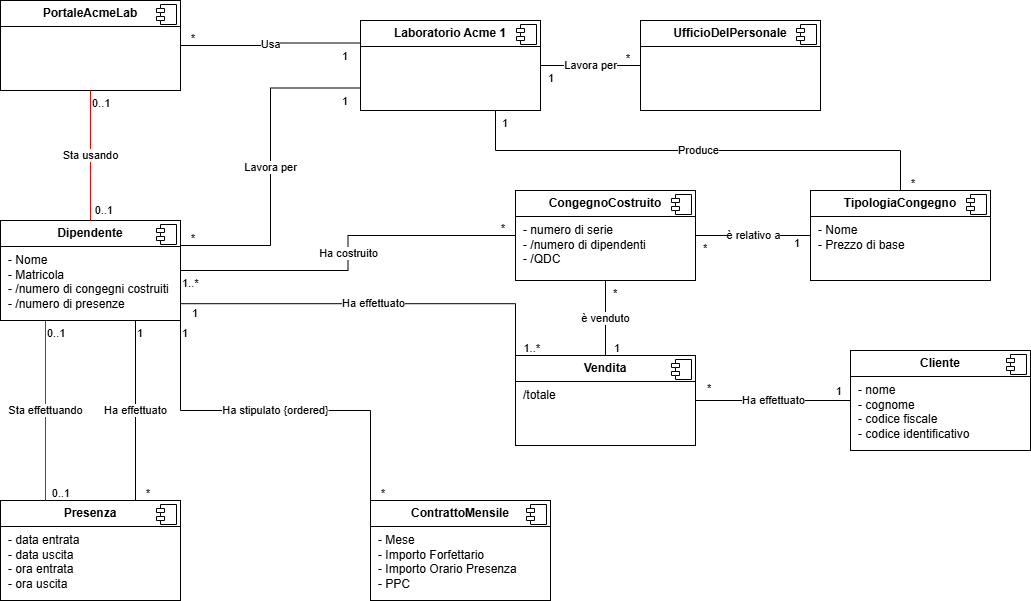

The diagram above was exported from draw.io. Its source (the exported page's mxGraphModel, read from the mxfile embedded in the PNG):
<mxGraphModel dx="1044" dy="626" grid="1" gridSize="10" guides="1" tooltips="1" connect="1" arrows="1" fold="1" page="1" pageScale="1" pageWidth="1169" pageHeight="827" background="#ffffff" math="0" shadow="0">
  <root>
    <mxCell id="WIyWlLk6GJQsqaUBKTNV-0" />
    <mxCell id="WIyWlLk6GJQsqaUBKTNV-1" parent="WIyWlLk6GJQsqaUBKTNV-0" />
    <mxCell id="8aE1AVTClPhXsjM0HTGO-0" value="&lt;p style=&quot;margin:0px;margin-top:6px;text-align:center;&quot;&gt;&lt;b&gt;Laboratorio Acme 1&lt;/b&gt;&lt;/p&gt;&lt;hr size=&quot;1&quot; style=&quot;border-style:solid;&quot;&gt;&lt;p style=&quot;margin:0px;margin-left:8px;&quot;&gt;&lt;br&gt;&lt;/p&gt;" style="align=left;overflow=fill;html=1;dropTarget=0;whiteSpace=wrap;" parent="WIyWlLk6GJQsqaUBKTNV-1" vertex="1">
      <mxGeometry x="430" y="120" width="180" height="90" as="geometry" />
    </mxCell>
    <mxCell id="8aE1AVTClPhXsjM0HTGO-1" value="" style="shape=component;jettyWidth=8;jettyHeight=4;" parent="8aE1AVTClPhXsjM0HTGO-0" vertex="1">
      <mxGeometry x="1" width="20" height="20" relative="1" as="geometry">
        <mxPoint x="-24" y="4" as="offset" />
      </mxGeometry>
    </mxCell>
    <mxCell id="8aE1AVTClPhXsjM0HTGO-2" value="&lt;p style=&quot;margin:0px;margin-top:6px;text-align:center;&quot;&gt;&lt;b&gt;PortaleAcmeLab&lt;/b&gt;&lt;/p&gt;&lt;hr size=&quot;1&quot; style=&quot;border-style:solid;&quot;&gt;&lt;p style=&quot;margin:0px;margin-left:8px;&quot;&gt;&lt;br&gt;&lt;/p&gt;" style="align=left;overflow=fill;html=1;dropTarget=0;whiteSpace=wrap;" parent="WIyWlLk6GJQsqaUBKTNV-1" vertex="1">
      <mxGeometry x="70" y="100" width="180" height="90" as="geometry" />
    </mxCell>
    <mxCell id="8aE1AVTClPhXsjM0HTGO-3" value="" style="shape=component;jettyWidth=8;jettyHeight=4;" parent="8aE1AVTClPhXsjM0HTGO-2" vertex="1">
      <mxGeometry x="1" width="20" height="20" relative="1" as="geometry">
        <mxPoint x="-24" y="4" as="offset" />
      </mxGeometry>
    </mxCell>
    <mxCell id="8aE1AVTClPhXsjM0HTGO-5" value="&lt;p style=&quot;margin:0px;margin-top:6px;text-align:center;&quot;&gt;&lt;b&gt;TipologiaCongegno&lt;/b&gt;&lt;/p&gt;&lt;hr size=&quot;1&quot; style=&quot;border-style:solid;&quot;&gt;&lt;p style=&quot;margin:0px;margin-left:8px;&quot;&gt;- Nome&lt;/p&gt;&lt;p style=&quot;margin:0px;margin-left:8px;&quot;&gt;- Prezzo di base&lt;/p&gt;" style="align=left;overflow=fill;html=1;dropTarget=0;whiteSpace=wrap;" parent="WIyWlLk6GJQsqaUBKTNV-1" vertex="1">
      <mxGeometry x="880" y="290" width="180" height="90" as="geometry" />
    </mxCell>
    <mxCell id="8aE1AVTClPhXsjM0HTGO-6" value="" style="shape=component;jettyWidth=8;jettyHeight=4;" parent="8aE1AVTClPhXsjM0HTGO-5" vertex="1">
      <mxGeometry x="1" width="20" height="20" relative="1" as="geometry">
        <mxPoint x="-24" y="4" as="offset" />
      </mxGeometry>
    </mxCell>
    <mxCell id="8aE1AVTClPhXsjM0HTGO-7" value="&lt;p style=&quot;margin:0px;margin-top:6px;text-align:center;&quot;&gt;&lt;b&gt;CongegnoCostruito&lt;/b&gt;&lt;/p&gt;&lt;hr size=&quot;1&quot; style=&quot;border-style:solid;&quot;&gt;&lt;p style=&quot;margin:0px;margin-left:8px;&quot;&gt;- numero di serie&lt;/p&gt;&lt;p style=&quot;margin:0px;margin-left:8px;&quot;&gt;- /numero di dipendenti&lt;/p&gt;&lt;p style=&quot;margin:0px;margin-left:8px;&quot;&gt;- /QDC&lt;/p&gt;" style="align=left;overflow=fill;html=1;dropTarget=0;whiteSpace=wrap;" parent="WIyWlLk6GJQsqaUBKTNV-1" vertex="1">
      <mxGeometry x="585" y="290" width="180" height="90" as="geometry" />
    </mxCell>
    <mxCell id="8aE1AVTClPhXsjM0HTGO-8" value="" style="shape=component;jettyWidth=8;jettyHeight=4;" parent="8aE1AVTClPhXsjM0HTGO-7" vertex="1">
      <mxGeometry x="1" width="20" height="20" relative="1" as="geometry">
        <mxPoint x="-24" y="4" as="offset" />
      </mxGeometry>
    </mxCell>
    <mxCell id="8aE1AVTClPhXsjM0HTGO-9" value="&lt;p style=&quot;margin:0px;margin-top:6px;text-align:center;&quot;&gt;&lt;b&gt;Dipendente&lt;/b&gt;&lt;/p&gt;&lt;hr size=&quot;1&quot; style=&quot;border-style:solid;&quot;&gt;&lt;p style=&quot;margin:0px;margin-left:8px;&quot;&gt;- Nome&lt;/p&gt;&lt;p style=&quot;margin:0px;margin-left:8px;&quot;&gt;- Matricola&lt;/p&gt;&lt;p style=&quot;margin:0px;margin-left:8px;&quot;&gt;- /numero di congegni costruiti&lt;/p&gt;&lt;p style=&quot;margin:0px;margin-left:8px;&quot;&gt;- /numero di presenze&lt;/p&gt;" style="align=left;overflow=fill;html=1;dropTarget=0;whiteSpace=wrap;" parent="WIyWlLk6GJQsqaUBKTNV-1" vertex="1">
      <mxGeometry x="70" y="320" width="180" height="100" as="geometry" />
    </mxCell>
    <mxCell id="8aE1AVTClPhXsjM0HTGO-10" value="" style="shape=component;jettyWidth=8;jettyHeight=4;" parent="8aE1AVTClPhXsjM0HTGO-9" vertex="1">
      <mxGeometry x="1" width="20" height="20" relative="1" as="geometry">
        <mxPoint x="-24" y="4" as="offset" />
      </mxGeometry>
    </mxCell>
    <mxCell id="8aE1AVTClPhXsjM0HTGO-11" value="&lt;p style=&quot;margin:0px;margin-top:6px;text-align:center;&quot;&gt;&lt;b&gt;Presenza&lt;/b&gt;&lt;/p&gt;&lt;hr size=&quot;1&quot; style=&quot;border-style:solid;&quot;&gt;&lt;p style=&quot;margin:0px;margin-left:8px;&quot;&gt;- data entrata&lt;/p&gt;&lt;p style=&quot;margin:0px;margin-left:8px;&quot;&gt;- data uscita&lt;/p&gt;&lt;p style=&quot;margin:0px;margin-left:8px;&quot;&gt;- ora entrata&lt;/p&gt;&lt;p style=&quot;margin:0px;margin-left:8px;&quot;&gt;- ora uscita&lt;/p&gt;" style="align=left;overflow=fill;html=1;dropTarget=0;whiteSpace=wrap;" parent="WIyWlLk6GJQsqaUBKTNV-1" vertex="1">
      <mxGeometry x="70" y="600" width="180" height="100" as="geometry" />
    </mxCell>
    <mxCell id="8aE1AVTClPhXsjM0HTGO-12" value="" style="shape=component;jettyWidth=8;jettyHeight=4;" parent="8aE1AVTClPhXsjM0HTGO-11" vertex="1">
      <mxGeometry x="1" width="20" height="20" relative="1" as="geometry">
        <mxPoint x="-24" y="4" as="offset" />
      </mxGeometry>
    </mxCell>
    <mxCell id="8aE1AVTClPhXsjM0HTGO-13" value="&lt;p style=&quot;margin:0px;margin-top:6px;text-align:center;&quot;&gt;&lt;b&gt;ContrattoMensile&lt;/b&gt;&lt;/p&gt;&lt;hr size=&quot;1&quot; style=&quot;border-style:solid;&quot;&gt;&lt;p style=&quot;margin:0px;margin-left:8px;&quot;&gt;- Mese&lt;/p&gt;&lt;p style=&quot;margin:0px;margin-left:8px;&quot;&gt;- Importo Forfettario&lt;/p&gt;&lt;p style=&quot;margin:0px;margin-left:8px;&quot;&gt;- Importo Orario Presenza&lt;/p&gt;&lt;p style=&quot;margin:0px;margin-left:8px;&quot;&gt;- PPC&lt;/p&gt;" style="align=left;overflow=fill;html=1;dropTarget=0;whiteSpace=wrap;" parent="WIyWlLk6GJQsqaUBKTNV-1" vertex="1">
      <mxGeometry x="440" y="600" width="180" height="100" as="geometry" />
    </mxCell>
    <mxCell id="8aE1AVTClPhXsjM0HTGO-14" value="" style="shape=component;jettyWidth=8;jettyHeight=4;" parent="8aE1AVTClPhXsjM0HTGO-13" vertex="1">
      <mxGeometry x="1" width="20" height="20" relative="1" as="geometry">
        <mxPoint x="-24" y="4" as="offset" />
      </mxGeometry>
    </mxCell>
    <mxCell id="8aE1AVTClPhXsjM0HTGO-15" value="&lt;p style=&quot;margin:0px;margin-top:6px;text-align:center;&quot;&gt;&lt;b&gt;UfficioDelPersonale&lt;/b&gt;&lt;/p&gt;&lt;hr size=&quot;1&quot; style=&quot;border-style:solid;&quot;&gt;&lt;p style=&quot;margin:0px;margin-left:8px;&quot;&gt;&lt;br&gt;&lt;/p&gt;" style="align=left;overflow=fill;html=1;dropTarget=0;whiteSpace=wrap;" parent="WIyWlLk6GJQsqaUBKTNV-1" vertex="1">
      <mxGeometry x="710" y="120" width="180" height="90" as="geometry" />
    </mxCell>
    <mxCell id="8aE1AVTClPhXsjM0HTGO-16" value="" style="shape=component;jettyWidth=8;jettyHeight=4;" parent="8aE1AVTClPhXsjM0HTGO-15" vertex="1">
      <mxGeometry x="1" width="20" height="20" relative="1" as="geometry">
        <mxPoint x="-24" y="4" as="offset" />
      </mxGeometry>
    </mxCell>
    <mxCell id="fVcxnxsgMbFjy7--64R6-1" value="Sta effettuando" style="endArrow=none;html=1;endSize=12;startArrow=none;startSize=14;startFill=0;edgeStyle=orthogonalEdgeStyle;rounded=0;entryX=0.25;entryY=0;entryDx=0;entryDy=0;exitX=0.25;exitY=1;exitDx=0;exitDy=0;strokeColor=#FF0000;" edge="1" parent="WIyWlLk6GJQsqaUBKTNV-1" source="8aE1AVTClPhXsjM0HTGO-9" target="8aE1AVTClPhXsjM0HTGO-11">
      <mxGeometry relative="1" as="geometry">
        <mxPoint x="90" y="450" as="sourcePoint" />
        <mxPoint x="620" y="590" as="targetPoint" />
      </mxGeometry>
    </mxCell>
    <mxCell id="fVcxnxsgMbFjy7--64R6-2" value="0..1" style="edgeLabel;resizable=0;html=1;align=left;verticalAlign=top;" connectable="0" vertex="1" parent="fVcxnxsgMbFjy7--64R6-1">
      <mxGeometry x="-1" relative="1" as="geometry" />
    </mxCell>
    <mxCell id="fVcxnxsgMbFjy7--64R6-3" value="0..1" style="edgeLabel;resizable=0;html=1;align=right;verticalAlign=top;" connectable="0" vertex="1" parent="fVcxnxsgMbFjy7--64R6-1">
      <mxGeometry x="1" relative="1" as="geometry">
        <mxPoint x="25" y="-20" as="offset" />
      </mxGeometry>
    </mxCell>
    <mxCell id="fVcxnxsgMbFjy7--64R6-7" value="Ha effettuato" style="endArrow=none;html=1;endSize=12;startArrow=none;startSize=14;startFill=0;edgeStyle=orthogonalEdgeStyle;rounded=0;entryX=0.75;entryY=0;entryDx=0;entryDy=0;exitX=0.75;exitY=1;exitDx=0;exitDy=0;" edge="1" parent="WIyWlLk6GJQsqaUBKTNV-1" source="8aE1AVTClPhXsjM0HTGO-9" target="8aE1AVTClPhXsjM0HTGO-11">
      <mxGeometry relative="1" as="geometry">
        <mxPoint x="200" y="450" as="sourcePoint" />
        <mxPoint x="200" y="600" as="targetPoint" />
      </mxGeometry>
    </mxCell>
    <mxCell id="fVcxnxsgMbFjy7--64R6-8" value="1" style="edgeLabel;resizable=0;html=1;align=left;verticalAlign=top;" connectable="0" vertex="1" parent="fVcxnxsgMbFjy7--64R6-7">
      <mxGeometry x="-1" relative="1" as="geometry" />
    </mxCell>
    <mxCell id="fVcxnxsgMbFjy7--64R6-9" value="*" style="edgeLabel;resizable=0;html=1;align=right;verticalAlign=top;" connectable="0" vertex="1" parent="fVcxnxsgMbFjy7--64R6-7">
      <mxGeometry x="1" relative="1" as="geometry">
        <mxPoint x="15" y="-20" as="offset" />
      </mxGeometry>
    </mxCell>
    <mxCell id="fVcxnxsgMbFjy7--64R6-10" value="Ha stipulato {ordered}" style="endArrow=none;html=1;endSize=12;startArrow=none;startSize=14;startFill=0;edgeStyle=orthogonalEdgeStyle;rounded=0;entryX=0;entryY=0;entryDx=0;entryDy=0;exitX=1;exitY=1;exitDx=0;exitDy=0;" edge="1" parent="WIyWlLk6GJQsqaUBKTNV-1" source="8aE1AVTClPhXsjM0HTGO-9" target="8aE1AVTClPhXsjM0HTGO-13">
      <mxGeometry relative="1" as="geometry">
        <mxPoint x="250" y="430" as="sourcePoint" />
        <mxPoint x="405" y="645" as="targetPoint" />
      </mxGeometry>
    </mxCell>
    <mxCell id="fVcxnxsgMbFjy7--64R6-11" value="1" style="edgeLabel;resizable=0;html=1;align=left;verticalAlign=top;" connectable="0" vertex="1" parent="fVcxnxsgMbFjy7--64R6-10">
      <mxGeometry x="-1" relative="1" as="geometry" />
    </mxCell>
    <mxCell id="fVcxnxsgMbFjy7--64R6-12" value="*" style="edgeLabel;resizable=0;html=1;align=right;verticalAlign=top;" connectable="0" vertex="1" parent="fVcxnxsgMbFjy7--64R6-10">
      <mxGeometry x="1" relative="1" as="geometry">
        <mxPoint x="15" y="-20" as="offset" />
      </mxGeometry>
    </mxCell>
    <mxCell id="fVcxnxsgMbFjy7--64R6-13" value="Ha costruito" style="endArrow=none;html=1;endSize=12;startArrow=none;startSize=14;startFill=0;edgeStyle=orthogonalEdgeStyle;rounded=0;entryX=0;entryY=0.5;entryDx=0;entryDy=0;exitX=1;exitY=0.5;exitDx=0;exitDy=0;" edge="1" parent="WIyWlLk6GJQsqaUBKTNV-1" source="8aE1AVTClPhXsjM0HTGO-9" target="8aE1AVTClPhXsjM0HTGO-7">
      <mxGeometry relative="1" as="geometry">
        <mxPoint x="460" y="430" as="sourcePoint" />
        <mxPoint x="460" y="620" as="targetPoint" />
      </mxGeometry>
    </mxCell>
    <mxCell id="fVcxnxsgMbFjy7--64R6-14" value="1..*" style="edgeLabel;resizable=0;html=1;align=left;verticalAlign=top;" connectable="0" vertex="1" parent="fVcxnxsgMbFjy7--64R6-13">
      <mxGeometry x="-1" relative="1" as="geometry" />
    </mxCell>
    <mxCell id="fVcxnxsgMbFjy7--64R6-15" value="*" style="edgeLabel;resizable=0;html=1;align=right;verticalAlign=top;" connectable="0" vertex="1" parent="fVcxnxsgMbFjy7--64R6-13">
      <mxGeometry x="1" relative="1" as="geometry">
        <mxPoint x="-10" y="-20" as="offset" />
      </mxGeometry>
    </mxCell>
    <mxCell id="fVcxnxsgMbFjy7--64R6-16" value="Lavora per" style="endArrow=none;html=1;endSize=12;startArrow=none;startSize=14;startFill=0;edgeStyle=orthogonalEdgeStyle;rounded=0;entryX=1;entryY=0.25;entryDx=0;entryDy=0;exitX=0;exitY=0.75;exitDx=0;exitDy=0;" edge="1" parent="WIyWlLk6GJQsqaUBKTNV-1" source="8aE1AVTClPhXsjM0HTGO-0" target="8aE1AVTClPhXsjM0HTGO-9">
      <mxGeometry relative="1" as="geometry">
        <mxPoint x="460" y="130" as="sourcePoint" />
        <mxPoint x="460" y="320" as="targetPoint" />
      </mxGeometry>
    </mxCell>
    <mxCell id="fVcxnxsgMbFjy7--64R6-17" value="1" style="edgeLabel;resizable=0;html=1;align=left;verticalAlign=top;" connectable="0" vertex="1" parent="fVcxnxsgMbFjy7--64R6-16">
      <mxGeometry x="-1" relative="1" as="geometry">
        <mxPoint x="-20" as="offset" />
      </mxGeometry>
    </mxCell>
    <mxCell id="fVcxnxsgMbFjy7--64R6-18" value="*" style="edgeLabel;resizable=0;html=1;align=right;verticalAlign=top;" connectable="0" vertex="1" parent="fVcxnxsgMbFjy7--64R6-16">
      <mxGeometry x="1" relative="1" as="geometry">
        <mxPoint x="15" y="-20" as="offset" />
      </mxGeometry>
    </mxCell>
    <mxCell id="fVcxnxsgMbFjy7--64R6-19" value="Usa" style="endArrow=none;html=1;endSize=12;startArrow=none;startSize=14;startFill=0;edgeStyle=orthogonalEdgeStyle;rounded=0;entryX=1;entryY=0.5;entryDx=0;entryDy=0;exitX=0;exitY=0.25;exitDx=0;exitDy=0;" edge="1" parent="WIyWlLk6GJQsqaUBKTNV-1" source="8aE1AVTClPhXsjM0HTGO-0" target="8aE1AVTClPhXsjM0HTGO-2">
      <mxGeometry relative="1" as="geometry">
        <mxPoint x="460" y="130" as="sourcePoint" />
        <mxPoint x="460" y="320" as="targetPoint" />
      </mxGeometry>
    </mxCell>
    <mxCell id="fVcxnxsgMbFjy7--64R6-20" value="1" style="edgeLabel;resizable=0;html=1;align=left;verticalAlign=top;" connectable="0" vertex="1" parent="fVcxnxsgMbFjy7--64R6-19">
      <mxGeometry x="-1" relative="1" as="geometry">
        <mxPoint x="-20" as="offset" />
      </mxGeometry>
    </mxCell>
    <mxCell id="fVcxnxsgMbFjy7--64R6-21" value="*" style="edgeLabel;resizable=0;html=1;align=right;verticalAlign=top;" connectable="0" vertex="1" parent="fVcxnxsgMbFjy7--64R6-19">
      <mxGeometry x="1" relative="1" as="geometry">
        <mxPoint x="15" y="-20" as="offset" />
      </mxGeometry>
    </mxCell>
    <mxCell id="fVcxnxsgMbFjy7--64R6-22" value="Lavora per" style="endArrow=none;html=1;endSize=12;startArrow=none;startSize=14;startFill=0;edgeStyle=orthogonalEdgeStyle;rounded=0;entryX=0;entryY=0.5;entryDx=0;entryDy=0;exitX=1;exitY=0.5;exitDx=0;exitDy=0;" edge="1" parent="WIyWlLk6GJQsqaUBKTNV-1" source="8aE1AVTClPhXsjM0HTGO-0" target="8aE1AVTClPhXsjM0HTGO-15">
      <mxGeometry relative="1" as="geometry">
        <mxPoint x="460" y="130" as="sourcePoint" />
        <mxPoint x="460" y="320" as="targetPoint" />
      </mxGeometry>
    </mxCell>
    <mxCell id="fVcxnxsgMbFjy7--64R6-23" value="&amp;nbsp; 1" style="edgeLabel;resizable=0;html=1;align=left;verticalAlign=top;" connectable="0" vertex="1" parent="fVcxnxsgMbFjy7--64R6-22">
      <mxGeometry x="-1" relative="1" as="geometry" />
    </mxCell>
    <mxCell id="fVcxnxsgMbFjy7--64R6-24" value="*" style="edgeLabel;resizable=0;html=1;align=right;verticalAlign=top;" connectable="0" vertex="1" parent="fVcxnxsgMbFjy7--64R6-22">
      <mxGeometry x="1" relative="1" as="geometry">
        <mxPoint x="-10" y="-20" as="offset" />
      </mxGeometry>
    </mxCell>
    <mxCell id="fVcxnxsgMbFjy7--64R6-25" value="Produce" style="endArrow=none;html=1;endSize=12;startArrow=none;startSize=14;startFill=0;edgeStyle=orthogonalEdgeStyle;rounded=0;entryX=0.5;entryY=0;entryDx=0;entryDy=0;exitX=0.75;exitY=1;exitDx=0;exitDy=0;" edge="1" parent="WIyWlLk6GJQsqaUBKTNV-1" source="8aE1AVTClPhXsjM0HTGO-0" target="8aE1AVTClPhXsjM0HTGO-5">
      <mxGeometry relative="1" as="geometry">
        <mxPoint x="460" y="230" as="sourcePoint" />
        <mxPoint x="460" y="420" as="targetPoint" />
      </mxGeometry>
    </mxCell>
    <mxCell id="fVcxnxsgMbFjy7--64R6-26" value="1" style="edgeLabel;resizable=0;html=1;align=left;verticalAlign=top;" connectable="0" vertex="1" parent="fVcxnxsgMbFjy7--64R6-25">
      <mxGeometry x="-1" relative="1" as="geometry">
        <mxPoint x="5" as="offset" />
      </mxGeometry>
    </mxCell>
    <mxCell id="fVcxnxsgMbFjy7--64R6-27" value="*" style="edgeLabel;resizable=0;html=1;align=right;verticalAlign=top;" connectable="0" vertex="1" parent="fVcxnxsgMbFjy7--64R6-25">
      <mxGeometry x="1" relative="1" as="geometry">
        <mxPoint x="15" y="-20" as="offset" />
      </mxGeometry>
    </mxCell>
    <mxCell id="fVcxnxsgMbFjy7--64R6-28" value="è relativo a" style="endArrow=none;html=1;endSize=12;startArrow=none;startSize=14;startFill=0;edgeStyle=orthogonalEdgeStyle;rounded=0;entryX=0;entryY=0.5;entryDx=0;entryDy=0;exitX=1;exitY=0.5;exitDx=0;exitDy=0;" edge="1" parent="WIyWlLk6GJQsqaUBKTNV-1" source="8aE1AVTClPhXsjM0HTGO-7" target="8aE1AVTClPhXsjM0HTGO-5">
      <mxGeometry relative="1" as="geometry">
        <mxPoint x="460" y="230" as="sourcePoint" />
        <mxPoint x="460" y="420" as="targetPoint" />
      </mxGeometry>
    </mxCell>
    <mxCell id="fVcxnxsgMbFjy7--64R6-29" value="&amp;nbsp; *" style="edgeLabel;resizable=0;html=1;align=left;verticalAlign=top;" connectable="0" vertex="1" parent="fVcxnxsgMbFjy7--64R6-28">
      <mxGeometry x="-1" relative="1" as="geometry" />
    </mxCell>
    <mxCell id="fVcxnxsgMbFjy7--64R6-30" value="1" style="edgeLabel;resizable=0;html=1;align=right;verticalAlign=top;" connectable="0" vertex="1" parent="fVcxnxsgMbFjy7--64R6-28">
      <mxGeometry x="1" relative="1" as="geometry">
        <mxPoint x="-10" y="-5" as="offset" />
      </mxGeometry>
    </mxCell>
    <mxCell id="fVcxnxsgMbFjy7--64R6-32" value="Sta usando" style="endArrow=none;html=1;endSize=12;startArrow=none;startSize=14;startFill=0;edgeStyle=orthogonalEdgeStyle;rounded=0;entryX=0.5;entryY=0;entryDx=0;entryDy=0;exitX=0.5;exitY=1;exitDx=0;exitDy=0;strokeColor=#FF0000;" edge="1" parent="WIyWlLk6GJQsqaUBKTNV-1" source="8aE1AVTClPhXsjM0HTGO-2" target="8aE1AVTClPhXsjM0HTGO-9">
      <mxGeometry relative="1" as="geometry">
        <mxPoint x="520" y="330" as="sourcePoint" />
        <mxPoint x="520" y="520" as="targetPoint" />
      </mxGeometry>
    </mxCell>
    <mxCell id="fVcxnxsgMbFjy7--64R6-33" value="0..1" style="edgeLabel;resizable=0;html=1;align=left;verticalAlign=top;" connectable="0" vertex="1" parent="fVcxnxsgMbFjy7--64R6-32">
      <mxGeometry x="-1" relative="1" as="geometry" />
    </mxCell>
    <mxCell id="fVcxnxsgMbFjy7--64R6-34" value="0..1" style="edgeLabel;resizable=0;html=1;align=right;verticalAlign=top;" connectable="0" vertex="1" parent="fVcxnxsgMbFjy7--64R6-32">
      <mxGeometry x="1" relative="1" as="geometry">
        <mxPoint x="23" y="-23" as="offset" />
      </mxGeometry>
    </mxCell>
    <mxCell id="fVcxnxsgMbFjy7--64R6-35" value="&lt;p style=&quot;margin:0px;margin-top:6px;text-align:center;&quot;&gt;&lt;b&gt;Cliente&lt;/b&gt;&lt;/p&gt;&lt;hr size=&quot;1&quot; style=&quot;border-style:solid;&quot;&gt;&lt;p style=&quot;margin:0px;margin-left:8px;&quot;&gt;- nome&lt;/p&gt;&lt;p style=&quot;margin:0px;margin-left:8px;&quot;&gt;- cognome&lt;/p&gt;&lt;p style=&quot;margin:0px;margin-left:8px;&quot;&gt;- codice fiscale&lt;/p&gt;&lt;p style=&quot;margin:0px;margin-left:8px;&quot;&gt;- codice identificativo&lt;/p&gt;" style="align=left;overflow=fill;html=1;dropTarget=0;whiteSpace=wrap;" vertex="1" parent="WIyWlLk6GJQsqaUBKTNV-1">
      <mxGeometry x="920" y="450" width="180" height="100" as="geometry" />
    </mxCell>
    <mxCell id="fVcxnxsgMbFjy7--64R6-36" value="" style="shape=component;jettyWidth=8;jettyHeight=4;" vertex="1" parent="fVcxnxsgMbFjy7--64R6-35">
      <mxGeometry x="1" width="20" height="20" relative="1" as="geometry">
        <mxPoint x="-24" y="4" as="offset" />
      </mxGeometry>
    </mxCell>
    <mxCell id="fVcxnxsgMbFjy7--64R6-37" value="&lt;p style=&quot;margin:0px;margin-top:6px;text-align:center;&quot;&gt;&lt;b&gt;Vendita&lt;/b&gt;&lt;/p&gt;&lt;hr size=&quot;1&quot; style=&quot;border-style:solid;&quot;&gt;&lt;p style=&quot;margin:0px;margin-left:8px;&quot;&gt;/totale&lt;/p&gt;" style="align=left;overflow=fill;html=1;dropTarget=0;whiteSpace=wrap;" vertex="1" parent="WIyWlLk6GJQsqaUBKTNV-1">
      <mxGeometry x="585" y="455" width="180" height="90" as="geometry" />
    </mxCell>
    <mxCell id="fVcxnxsgMbFjy7--64R6-38" value="" style="shape=component;jettyWidth=8;jettyHeight=4;" vertex="1" parent="fVcxnxsgMbFjy7--64R6-37">
      <mxGeometry x="1" width="20" height="20" relative="1" as="geometry">
        <mxPoint x="-24" y="4" as="offset" />
      </mxGeometry>
    </mxCell>
    <mxCell id="fVcxnxsgMbFjy7--64R6-39" value="Ha effettuato" style="endArrow=none;html=1;endSize=12;startArrow=none;startSize=14;startFill=0;edgeStyle=orthogonalEdgeStyle;rounded=0;entryX=0;entryY=0;entryDx=0;entryDy=0;exitX=1;exitY=0.832;exitDx=0;exitDy=0;exitPerimeter=0;" edge="1" parent="WIyWlLk6GJQsqaUBKTNV-1" source="8aE1AVTClPhXsjM0HTGO-9" target="fVcxnxsgMbFjy7--64R6-37">
      <mxGeometry relative="1" as="geometry">
        <mxPoint x="520" y="330" as="sourcePoint" />
        <mxPoint x="520" y="520" as="targetPoint" />
      </mxGeometry>
    </mxCell>
    <mxCell id="fVcxnxsgMbFjy7--64R6-40" value="1" style="edgeLabel;resizable=0;html=1;align=left;verticalAlign=top;" connectable="0" vertex="1" parent="fVcxnxsgMbFjy7--64R6-39">
      <mxGeometry x="-1" relative="1" as="geometry">
        <mxPoint x="10" y="-3" as="offset" />
      </mxGeometry>
    </mxCell>
    <mxCell id="fVcxnxsgMbFjy7--64R6-41" value="1..*" style="edgeLabel;resizable=0;html=1;align=right;verticalAlign=top;" connectable="0" vertex="1" parent="fVcxnxsgMbFjy7--64R6-39">
      <mxGeometry x="1" relative="1" as="geometry">
        <mxPoint x="25" y="-20" as="offset" />
      </mxGeometry>
    </mxCell>
    <mxCell id="fVcxnxsgMbFjy7--64R6-42" value="è venduto" style="endArrow=none;html=1;endSize=12;startArrow=none;startSize=14;startFill=0;edgeStyle=orthogonalEdgeStyle;rounded=0;entryX=0.5;entryY=0;entryDx=0;entryDy=0;exitX=0.5;exitY=1;exitDx=0;exitDy=0;" edge="1" parent="WIyWlLk6GJQsqaUBKTNV-1" source="8aE1AVTClPhXsjM0HTGO-7" target="fVcxnxsgMbFjy7--64R6-37">
      <mxGeometry relative="1" as="geometry">
        <mxPoint x="570" y="330" as="sourcePoint" />
        <mxPoint x="570" y="520" as="targetPoint" />
      </mxGeometry>
    </mxCell>
    <mxCell id="fVcxnxsgMbFjy7--64R6-43" value="&amp;nbsp; *" style="edgeLabel;resizable=0;html=1;align=left;verticalAlign=top;" connectable="0" vertex="1" parent="fVcxnxsgMbFjy7--64R6-42">
      <mxGeometry x="-1" relative="1" as="geometry" />
    </mxCell>
    <mxCell id="fVcxnxsgMbFjy7--64R6-44" value="1" style="edgeLabel;resizable=0;html=1;align=right;verticalAlign=top;" connectable="0" vertex="1" parent="fVcxnxsgMbFjy7--64R6-42">
      <mxGeometry x="1" relative="1" as="geometry">
        <mxPoint x="15" y="-20" as="offset" />
      </mxGeometry>
    </mxCell>
    <mxCell id="fVcxnxsgMbFjy7--64R6-47" value="Ha effettuato" style="endArrow=none;html=1;endSize=12;startArrow=none;startSize=14;startFill=0;edgeStyle=orthogonalEdgeStyle;rounded=0;entryX=0;entryY=0.5;entryDx=0;entryDy=0;exitX=1;exitY=0.5;exitDx=0;exitDy=0;" edge="1" parent="WIyWlLk6GJQsqaUBKTNV-1" source="fVcxnxsgMbFjy7--64R6-37" target="fVcxnxsgMbFjy7--64R6-35">
      <mxGeometry relative="1" as="geometry">
        <mxPoint x="764.5" y="670" as="sourcePoint" />
        <mxPoint x="1099.5" y="717" as="targetPoint" />
      </mxGeometry>
    </mxCell>
    <mxCell id="fVcxnxsgMbFjy7--64R6-48" value="*" style="edgeLabel;resizable=0;html=1;align=left;verticalAlign=top;" connectable="0" vertex="1" parent="fVcxnxsgMbFjy7--64R6-47">
      <mxGeometry x="-1" relative="1" as="geometry">
        <mxPoint x="10" y="-25" as="offset" />
      </mxGeometry>
    </mxCell>
    <mxCell id="fVcxnxsgMbFjy7--64R6-49" value="1&amp;nbsp;&amp;nbsp;" style="edgeLabel;resizable=0;html=1;align=right;verticalAlign=top;" connectable="0" vertex="1" parent="fVcxnxsgMbFjy7--64R6-47">
      <mxGeometry x="1" relative="1" as="geometry">
        <mxPoint x="-2" y="-22" as="offset" />
      </mxGeometry>
    </mxCell>
  </root>
</mxGraphModel>